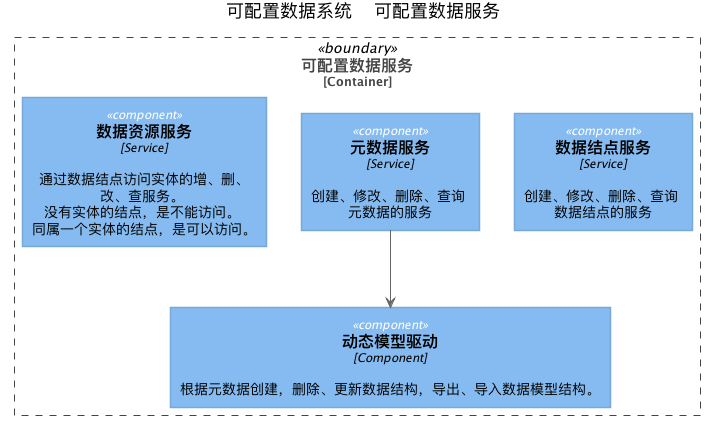

The diagram above was rendered by PlantUML. Its source (embedded in the PNG):
@startuml 可配置数据服务






skinparam defaultTextAlignment center

skinparam wrapWidth 200
skinparam maxMessageSize 150

skinparam rectangle {
    StereotypeFontSize 12
    shadowing false
}

skinparam database {
    StereotypeFontSize 12
    shadowing false
}

skinparam Arrow {
    Color #666666
    FontColor #666666
    FontSize 12
}

skinparam rectangle<<boundary>> {
    Shadowing false
    StereotypeFontSize 0
    FontColor #444444
    BorderColor #444444
    BorderStyle dashed
}






















skinparam rectangle<<person>> {
    StereotypeFontColor #FFFFFF
    FontColor #FFFFFF
    BackgroundColor #08427B
    BorderColor #073B6F
}

skinparam rectangle<<external_person>> {
    StereotypeFontColor #FFFFFF
    FontColor #FFFFFF
    BackgroundColor #686868
    BorderColor #8A8A8A
}

skinparam rectangle<<system>> {
    StereotypeFontColor #FFFFFF
    FontColor #FFFFFF
    BackgroundColor #1168BD
    BorderColor #3C7FC0
}

skinparam rectangle<<external_system>> {
    StereotypeFontColor #FFFFFF
    FontColor #FFFFFF
    BackgroundColor #999999
    BorderColor #8A8A8A
}

skinparam database<<system>> {
    StereotypeFontColor #FFFFFF
    FontColor #FFFFFF
    BackgroundColor #1168BD
    BorderColor #3C7FC0
}

skinparam database<<external_system>> {
    StereotypeFontColor #FFFFFF
    FontColor #FFFFFF
    BackgroundColor #999999
    BorderColor #8A8A8A
}
















skinparam rectangle<<container>> {
    StereotypeFontColor #FFFFFF
    FontColor #FFFFFF
    BackgroundColor #438DD5
    BorderColor #3C7FC0
}

skinparam database<<container>> {
    StereotypeFontColor #FFFFFF
    FontColor #FFFFFF
    BackgroundColor #438DD5
    BorderColor #3C7FC0
}












skinparam rectangle<<component>> {
    StereotypeFontColor #FFFFFF
    FontColor #000000
    BackgroundColor #85BBF0
    BorderColor #78A8D8
}

skinparam database<<component>> {
    StereotypeFontColor #FFFFFF
    FontColor #000000
    BackgroundColor #85BBF0
    BorderColor #78A8D8
}






title 可配置数据系统 - 可配置数据服务

rectangle "==可配置数据服务\n<size:12>[Container]</size>" <<boundary>> as c1 {
    rectangle "==数据结点服务\n//<size:12>[Service]</size>//\n\n 创建、修改、删除、查询 数据结点的服务" <<component>> as nodeService
    rectangle "==元数据服务\n//<size:12>[Service]</size>//\n\n 创建、修改、删除、查询 元数据的服务" <<component>> as schemaService
    rectangle "==数据资源服务\n//<size:12>[Service]</size>//\n\n 通过数据结点访问实体的增、删、 改、查服务。 没有实体的结点，是不能访问。 同属一个实体的结点，是可以访问。" <<component>> as dataResourceService
    rectangle "==动态模型驱动\n//<size:12>[Component]</size>//\n\n 根据元数据创建，删除、更新数据结构，导出、导入数据模型结构。" <<component>> as dynamicModelsComponent
}

schemaService --> dynamicModelsComponent

@enduml